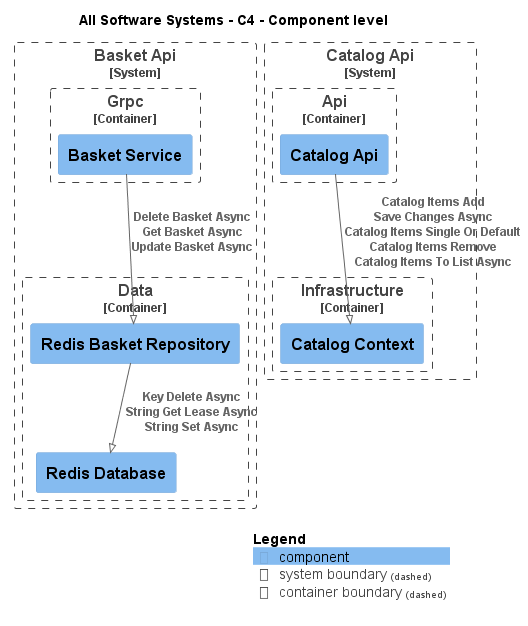

The diagram above was rendered by PlantUML. Its source (embedded in the PNG):
@startuml
!pragma layout smetana
!include .c4s\C4_Component.puml

AddElementTag("c4interflow:lifecycle:new", $bgColor=green, $fontColor=#ffffff, $borderColor=green, $shadowing="False")
AddElementTag("c4interflow:lifecycle:changed", $bgColor=orange, $fontColor=#ffffff, $borderColor=orange, $shadowing="False")
AddElementTag("c4interflow:lifecycle:removed", $bgColor=red, $fontColor=#ffffff, $borderColor=red, $shadowing="False")

AddRelTag("c4interflow:lifecycle:new", $textColor=green, $lineColor=green)
AddRelTag("c4interflow:lifecycle:changed", $textColor=orange, $lineColor=orange)
AddRelTag("c4interflow:lifecycle:removed", $textColor=red, $lineColor=red)

SHOW_PERSON_PORTRAIT()
LAYOUT_TOP_DOWN()

skinparam linetype polyline

title All Software Systems - C4 - Component level


System_Boundary(dotnet.eShop.Architecture.SoftwareSystems.BasketApi, "Basket Api") {
    
Container_Boundary(dotnet.eShop.Architecture.SoftwareSystems.BasketApi.Containers.Data, "Data") {
    Component(dotnet.eShop.Architecture.SoftwareSystems.BasketApi.Containers.Data.Components.RedisBasketRepository, "Redis Basket Repository", "", "")
    Component(dotnet.eShop.Architecture.SoftwareSystems.BasketApi.Containers.Data.Components.RedisDatabase, "Redis Database", "", "")
}
    
Container_Boundary(dotnet.eShop.Architecture.SoftwareSystems.BasketApi.Containers.Grpc, "Grpc") {
    Component(dotnet.eShop.Architecture.SoftwareSystems.BasketApi.Containers.Grpc.Components.BasketService, "Basket Service", "", "")
}
}

System_Boundary(dotnet.eShop.Architecture.SoftwareSystems.CatalogApi, "Catalog Api") {
    
Container_Boundary(dotnet.eShop.Architecture.SoftwareSystems.CatalogApi.Containers.Api, "Api") {
    Component(dotnet.eShop.Architecture.SoftwareSystems.CatalogApi.Containers.Api.Components.CatalogApi, "Catalog Api", "", "")
}
    
Container_Boundary(dotnet.eShop.Architecture.SoftwareSystems.CatalogApi.Containers.Infrastructure, "Infrastructure") {
    Component(dotnet.eShop.Architecture.SoftwareSystems.CatalogApi.Containers.Infrastructure.Components.CatalogContext, "Catalog Context", "", "")
}
}

Rel(dotnet.eShop.Architecture.SoftwareSystems.BasketApi.Containers.Data.Components.RedisBasketRepository, dotnet.eShop.Architecture.SoftwareSystems.BasketApi.Containers.Data.Components.RedisDatabase, "Key Delete Async\nString Get Lease Async\nString Set Async")
Rel(dotnet.eShop.Architecture.SoftwareSystems.BasketApi.Containers.Grpc.Components.BasketService, dotnet.eShop.Architecture.SoftwareSystems.BasketApi.Containers.Data.Components.RedisBasketRepository, "Delete Basket Async\nGet Basket Async\nUpdate Basket Async")
Rel(dotnet.eShop.Architecture.SoftwareSystems.CatalogApi.Containers.Api.Components.CatalogApi, dotnet.eShop.Architecture.SoftwareSystems.CatalogApi.Containers.Infrastructure.Components.CatalogContext, "Catalog Items Add\nSave Changes Async\nCatalog Items Single Or Default\nCatalog Items Remove\nCatalog Items To List Async")


SHOW_LEGEND()
@enduml